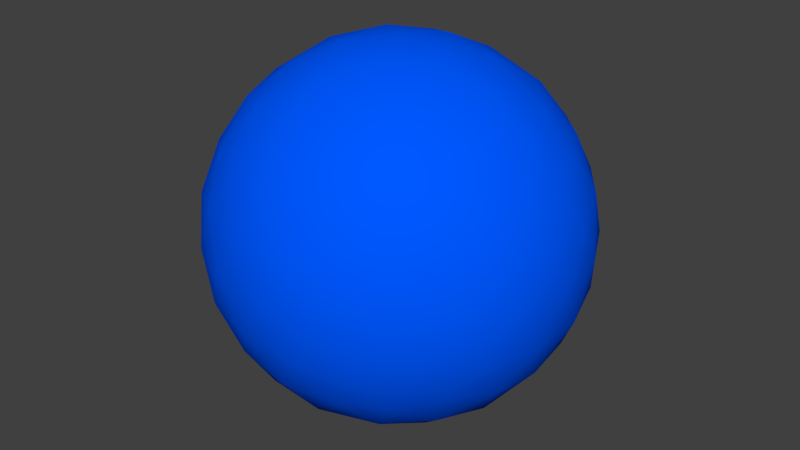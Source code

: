 # Source: bubble.blend  (saved by Blender 2.69.0; exported with 4.5.12 LTS)
import bpy
from mathutils import Matrix  # noqa: F401  (used for matrix-valued properties, if any)

bpy.ops.wm.read_factory_settings(use_empty=True)
scene = bpy.context.scene
scene.name = 'Scene'

# ---- collections
col_collection_1 = bpy.data.collections.new('Collection 1'); scene.collection.children.link(col_collection_1)

# ---- materials (node trees are filled in below, after node groups)
mat_bubble = bpy.data.materials.new('bubble')
mat_bubble.alpha_threshold = 0.0
mat_bubble.use_transparent_shadow = False
mat_bubble.diffuse_color = (0.0, 0.09672, 1.0, 1.0)
mat_bubble.roughness = 0.5
mat_bubble.line_color = (0.0, 0.0, 0.0, 1.0)

# ---- material node trees

# ---- world
world_world = bpy.data.worlds.new('World'); scene.world = world_world
world_world.color = (0.05088, 0.05088, 0.05088)
world_world.use_sun_shadow = False
world_world.sun_shadow_jitter_overblur = 0.0
world_world.cycles.sampling_method = 'MANUAL'
world_world.cycles.sample_map_resolution = 256

# ---- meshes
me_bubble = bpy.data.meshes.new('bubble')
me_bubble.from_pydata([(0.0, 0.0, 0.2077), (0.2894, -0.2103, 0.4288), (-0.1106, -0.3403, 0.4288), (-0.3578, 0.0, 0.4288), (-0.1106, 0.3403, 0.4288), (0.2894, 0.2103, 0.4288), (0.1106, -0.3403, 0.7865), (-0.2894, -0.2103, 0.7865), (-0.2894, 0.2103, 0.7865), (0.1106, 0.3403, 0.7865), (0.3578, 0.0, 0.7865), (0.0, 0.0, 1.008), (-0.06498, -0.2, 0.2674), (0.1701, -0.1236, 0.2674), (0.1051, -0.3236, 0.3974), (0.3403, 0.0, 0.3974), (0.1701, 0.1236, 0.2674), (-0.2103, 0.0, 0.2674), (-0.2753, -0.2, 0.3974), (-0.06498, 0.2, 0.2674), (-0.2753, 0.2, 0.3974), (0.1051, 0.3236, 0.3974), (0.3804, -0.1236, 0.6077), (0.3804, 0.1236, 0.6077), (0.0, -0.4, 0.6077), (0.2351, -0.3236, 0.6077), (-0.3804, -0.1236, 0.6077), (-0.2351, -0.3236, 0.6077), (-0.2351, 0.3236, 0.6077), (-0.3804, 0.1236, 0.6077), (0.2351, 0.3236, 0.6077), (0.0, 0.4, 0.6077), (0.2753, -0.2, 0.818), (-0.1051, -0.3236, 0.818), (-0.3403, 0.0, 0.818), (-0.1051, 0.3236, 0.818), (0.2753, 0.2, 0.818), (0.06498, -0.2, 0.9479), (0.2103, 0.0, 0.9479), (-0.1701, -0.1236, 0.9479), (-0.1701, 0.1236, 0.9479), (0.06498, 0.2, 0.9479), (-0.03391, -0.1044, 0.2214), (0.2398, -0.1742, 0.3368), (-0.002822, -0.3464, 0.4046), (0.3286, -0.1097, 0.4046), (0.2398, 0.1742, 0.3368), (-0.1097, -2.271e-11, 0.2214), (-0.3303, -0.1044, 0.4046), (-0.03391, 0.1044, 0.2214), (-0.2013, 0.2819, 0.4046), (0.2059, 0.2786, 0.4046), (0.3495, -0.1742, 0.5143), (0.3852, 0.0645, 0.701), (-0.05769, -0.3863, 0.5143), (0.1804, -0.3464, 0.701), (-0.3852, -0.0645, 0.5143), (-0.2737, -0.2786, 0.701), (-0.1804, 0.3464, 0.5143), (-0.3495, 0.1742, 0.701), (0.2737, 0.2786, 0.5143), (0.05769, 0.3863, 0.701), (0.2013, -0.2819, 0.8107), (-0.2059, -0.2786, 0.8107), (-0.3286, 0.1097, 0.8107), (0.002822, 0.3464, 0.8107), (0.3303, 0.1044, 0.8107), (0.0916, -0.2819, 0.8786), (0.1097, 1.375e-10, 0.9939), (-0.2398, -0.1742, 0.8786), (-0.2398, 0.1742, 0.8786), (0.0916, 0.2819, 0.8786), (-0.0916, -0.2819, 0.3368), (0.08877, -0.0645, 0.2214), (0.2059, -0.2786, 0.4046), (0.3286, 0.1097, 0.4046), (0.08877, 0.0645, 0.2214), (-0.2964, 3.663e-10, 0.3368), (-0.2013, -0.2819, 0.4046), (-0.0916, 0.2819, 0.3368), (-0.3303, 0.1044, 0.4046), (-0.002822, 0.3464, 0.4046), (0.3852, -0.0645, 0.701), (0.3495, 0.1742, 0.5143), (0.05769, -0.3863, 0.701), (0.2737, -0.2786, 0.5143), (-0.3495, -0.1742, 0.701), (-0.1804, -0.3464, 0.5143), (-0.2737, 0.2786, 0.701), (-0.3852, 0.0645, 0.5143), (0.1804, 0.3464, 0.701), (-0.05769, 0.3863, 0.5143), (0.3303, -0.1044, 0.8107), (0.002822, -0.3464, 0.8107), (-0.3286, -0.1097, 0.8107), (-0.2059, 0.2786, 0.8107), (0.2013, 0.2819, 0.8107), (0.03391, -0.1044, 0.9939), (0.2964, 6.92e-11, 0.8786), (-0.08877, -0.0645, 0.9939), (-0.08877, 0.0645, 0.9939), (0.03391, 0.1044, 0.9939), (0.0212, -0.2764, 0.317), (0.05551, -0.1708, 0.2484), (0.1453, -0.2361, 0.317), (0.2694, 0.06525, 0.317), (0.2694, -0.06525, 0.317), (0.1796, -5.378e-10, 0.2484), (-0.2563, -0.1056, 0.317), (-0.1453, -0.1056, 0.2484), (-0.1796, -0.2112, 0.317), (-0.1796, 0.2112, 0.317), (-0.1453, 0.1056, 0.2484), (-0.2563, 0.1056, 0.317), (0.1453, 0.2361, 0.317), (0.05551, 0.1708, 0.2484), (0.0212, 0.2764, 0.317), (0.4016, -8.067e-10, 0.6077), (0.3804, -0.06525, 0.4966), (0.3804, 0.06525, 0.4966), (0.1241, -0.382, 0.6077), (0.05551, -0.382, 0.4966), (0.1796, -0.3417, 0.4966), (-0.3249, -0.2361, 0.6077), (-0.3461, -0.1708, 0.4966), (-0.2694, -0.2764, 0.4966), (-0.3249, 0.2361, 0.6077), (-0.2694, 0.2764, 0.4966), (-0.3461, 0.1708, 0.4966), (0.1241, 0.382, 0.6077), (0.1796, 0.3417, 0.4966), (0.05551, 0.382, 0.4966), (0.2694, -0.2764, 0.7187), (0.3249, -0.2361, 0.6077), (0.3461, -0.1708, 0.7187), (-0.1796, -0.3417, 0.7187), (-0.1241, -0.382, 0.6077), (-0.05551, -0.382, 0.7187), (-0.3804, 0.06525, 0.7187), (-0.4016, 5.378e-10, 0.6077), (-0.3804, -0.06525, 0.7187), (-0.05551, 0.382, 0.7187), (-0.1241, 0.382, 0.6077), (-0.1796, 0.3417, 0.7187), (0.3461, 0.1708, 0.7187), (0.3249, 0.2361, 0.6077), (0.2694, 0.2764, 0.7187), (0.1453, -0.1056, 0.9669), (0.1796, -0.2112, 0.8983), (0.2563, -0.1056, 0.8983), (-0.05551, -0.1708, 0.9669), (-0.1453, -0.2361, 0.8983), (-0.0212, -0.2764, 0.8983), (-0.1796, 1.345e-09, 0.9669), (-0.2694, 0.06525, 0.8983), (-0.2694, -0.06525, 0.8983), (-0.05551, 0.1708, 0.9669), (-0.0212, 0.2764, 0.8983), (-0.1453, 0.2361, 0.8983), (0.1453, 0.1056, 0.9669), (0.2563, 0.1056, 0.8983), (0.1796, 0.2112, 0.8983)], [], [(0, 73, 42), (1, 43, 45), (0, 42, 47), (0, 47, 49), (0, 49, 76), (1, 45, 52), (2, 44, 54), (3, 48, 56), (4, 50, 58), (5, 51, 60), (1, 52, 85), (2, 54, 87), (3, 56, 89), (4, 58, 91), (5, 60, 83), (6, 62, 67), (7, 63, 69), (8, 64, 70), (9, 65, 71), (10, 66, 98), (12, 102, 72), (12, 103, 102), (13, 43, 104), (15, 105, 75), (15, 106, 105), (13, 73, 107), (17, 108, 77), (17, 109, 108), (12, 72, 110), (19, 111, 79), (19, 112, 111), (17, 77, 113), (16, 114, 46), (16, 115, 114), (19, 79, 116), (22, 117, 82), (22, 118, 117), (15, 75, 119), (24, 120, 84), (24, 121, 120), (14, 74, 122), (26, 123, 86), (26, 124, 123), (18, 78, 125), (28, 126, 88), (28, 127, 126), (20, 80, 128), (30, 129, 90), (30, 130, 129), (21, 81, 131), (25, 132, 55), (25, 133, 132), (22, 82, 134), (27, 135, 57), (27, 136, 135), (24, 84, 137), (29, 138, 59), (29, 139, 138), (26, 86, 140), (31, 141, 61), (31, 142, 141), (28, 88, 143), (23, 144, 53), (23, 145, 144), (30, 90, 146), (37, 147, 97), (37, 148, 147), (32, 92, 149), (39, 150, 99), (39, 151, 150), (33, 93, 152), (40, 153, 100), (40, 154, 153), (34, 94, 155), (41, 156, 101), (41, 157, 156), (35, 95, 158), (38, 159, 68), (38, 160, 159), (36, 96, 161), (42, 103, 12), (42, 73, 103), (73, 13, 103), (45, 106, 15), (45, 43, 106), (43, 13, 106), (47, 109, 17), (47, 42, 109), (42, 12, 109), (49, 112, 19), (49, 47, 112), (47, 17, 112), (76, 115, 16), (76, 49, 115), (49, 19, 115), (52, 118, 22), (52, 45, 118), (45, 15, 118), (54, 121, 24), (54, 44, 121), (44, 14, 121), (56, 124, 26), (56, 48, 124), (48, 18, 124), (58, 127, 28), (58, 50, 127), (50, 20, 127), (60, 130, 30), (60, 51, 130), (51, 21, 130), (85, 133, 25), (85, 52, 133), (52, 22, 133), (87, 136, 27), (87, 54, 136), (54, 24, 136), (89, 139, 29), (89, 56, 139), (56, 26, 139), (91, 142, 31), (91, 58, 142), (58, 28, 142), (83, 145, 23), (83, 60, 145), (60, 30, 145), (67, 148, 37), (67, 62, 148), (62, 32, 148), (69, 151, 39), (69, 63, 151), (63, 33, 151), (70, 154, 40), (70, 64, 154), (64, 34, 154), (71, 157, 41), (71, 65, 157), (65, 35, 157), (98, 160, 38), (98, 66, 160), (66, 36, 160), (72, 44, 2), (72, 102, 44), (102, 14, 44), (102, 104, 14), (102, 103, 104), (103, 13, 104), (104, 74, 14), (104, 43, 74), (43, 1, 74), (75, 46, 5), (75, 105, 46), (105, 16, 46), (105, 107, 16), (105, 106, 107), (106, 13, 107), (107, 76, 16), (107, 73, 76), (73, 0, 76), (77, 48, 3), (77, 108, 48), (108, 18, 48), (108, 110, 18), (108, 109, 110), (109, 12, 110), (110, 78, 18), (110, 72, 78), (72, 2, 78), (79, 50, 4), (79, 111, 50), (111, 20, 50), (111, 113, 20), (111, 112, 113), (112, 17, 113), (113, 80, 20), (113, 77, 80), (77, 3, 80), (46, 51, 5), (46, 114, 51), (114, 21, 51), (114, 116, 21), (114, 115, 116), (115, 19, 116), (116, 81, 21), (116, 79, 81), (79, 4, 81), (82, 53, 10), (82, 117, 53), (117, 23, 53), (117, 119, 23), (117, 118, 119), (118, 15, 119), (119, 83, 23), (119, 75, 83), (75, 5, 83), (84, 55, 6), (84, 120, 55), (120, 25, 55), (120, 122, 25), (120, 121, 122), (121, 14, 122), (122, 85, 25), (122, 74, 85), (74, 1, 85), (86, 57, 7), (86, 123, 57), (123, 27, 57), (123, 125, 27), (123, 124, 125), (124, 18, 125), (125, 87, 27), (125, 78, 87), (78, 2, 87), (88, 59, 8), (88, 126, 59), (126, 29, 59), (126, 128, 29), (126, 127, 128), (127, 20, 128), (128, 89, 29), (128, 80, 89), (80, 3, 89), (90, 61, 9), (90, 129, 61), (129, 31, 61), (129, 131, 31), (129, 130, 131), (130, 21, 131), (131, 91, 31), (131, 81, 91), (81, 4, 91), (55, 62, 6), (55, 132, 62), (132, 32, 62), (132, 134, 32), (132, 133, 134), (133, 22, 134), (134, 92, 32), (134, 82, 92), (82, 10, 92), (57, 63, 7), (57, 135, 63), (135, 33, 63), (135, 137, 33), (135, 136, 137), (136, 24, 137), (137, 93, 33), (137, 84, 93), (84, 6, 93), (59, 64, 8), (59, 138, 64), (138, 34, 64), (138, 140, 34), (138, 139, 140), (139, 26, 140), (140, 94, 34), (140, 86, 94), (86, 7, 94), (61, 65, 9), (61, 141, 65), (141, 35, 65), (141, 143, 35), (141, 142, 143), (142, 28, 143), (143, 95, 35), (143, 88, 95), (88, 8, 95), (53, 66, 10), (53, 144, 66), (144, 36, 66), (144, 146, 36), (144, 145, 146), (145, 30, 146), (146, 96, 36), (146, 90, 96), (90, 9, 96), (97, 68, 11), (97, 147, 68), (147, 38, 68), (147, 149, 38), (147, 148, 149), (148, 32, 149), (149, 98, 38), (149, 92, 98), (92, 10, 98), (99, 97, 11), (99, 150, 97), (150, 37, 97), (150, 152, 37), (150, 151, 152), (151, 33, 152), (152, 67, 37), (152, 93, 67), (93, 6, 67), (100, 99, 11), (100, 153, 99), (153, 39, 99), (153, 155, 39), (153, 154, 155), (154, 34, 155), (155, 69, 39), (155, 94, 69), (94, 7, 69), (101, 100, 11), (101, 156, 100), (156, 40, 100), (156, 158, 40), (156, 157, 158), (157, 35, 158), (158, 70, 40), (158, 95, 70), (95, 8, 70), (68, 101, 11), (68, 159, 101), (159, 41, 101), (159, 161, 41), (159, 160, 161), (160, 36, 161), (161, 71, 41), (161, 96, 71), (96, 9, 71)])
me_bubble.polygons.foreach_set('use_smooth', [True] * 320)
me_bubble.materials.append(mat_bubble)
me_bubble.use_remesh_preserve_volume = False
me_bubble.use_remesh_preserve_attributes = False
me_bubble.use_mirror_vertex_groups = False
me_bubble.update()

# ---- objects
ob_bubble = bpy.data.objects.new('bubble', me_bubble)

# ---- transforms, parenting, visibility, modifiers, constraints
ob_bubble.location = (0.0, 0.0, 0.0)
ob_bubble.lineart.crease_threshold = 0.0

# ---- collection membership
col_collection_1.objects.link(ob_bubble)

# ---- scene / render settings (as saved in the file)
scene.frame_start = 1; scene.frame_end = 250; scene.frame_set(1)
scene.render.engine = 'BLENDER_EEVEE_NEXT'
scene.render.image_settings.color_mode = 'RGB'
scene.render.image_settings.compression = 90
scene.render.resolution_percentage = 50
scene.render.dither_intensity = 0.0
scene.cycles.use_denoising = False
scene.cycles.samples = 10
scene.cycles.sampling_pattern = 'TABULATED_SOBOL'
scene.cycles.light_sampling_threshold = 0.0
scene.cycles.use_adaptive_sampling = False
scene.cycles.use_light_tree = False
scene.cycles.blur_glossy = 0.0
scene.cycles.volume_bounces = 1
scene.cycles.pixel_filter_type = 'GAUSSIAN'
scene.cycles.sample_clamp_indirect = 0.0
scene.view_settings.view_transform = 'Standard'
bpy.context.view_layer.update()

# ---- added for rendering (the .blend has no active camera and no usable light): camera, sun
cam_auto = bpy.data.cameras.new('AutoCamera')
cam_auto.lens = 50.0
cam_auto.sensor_width = 36.0
cam_auto.clip_end = 1000.0
ob_auto_camera = bpy.data.objects.new('AutoCamera', cam_auto)
scene.collection.objects.link(ob_auto_camera)
ob_auto_camera.location = (1.28378, -1.54054, 1.63468)
ob_auto_camera.rotation_euler = (1.09748, -7.21219e-08, 0.694738)
scene.camera = ob_auto_camera
light_auto_sun = bpy.data.lights.new('AutoSun', 'SUN')
light_auto_sun.energy = 3.0
light_auto_sun.angle = 0.0523599
ob_auto_sun = bpy.data.objects.new('AutoSun', light_auto_sun)
scene.collection.objects.link(ob_auto_sun)
ob_auto_sun.rotation_euler = (0.872665, 0.174533, 0.523599)
bpy.context.view_layer.update()
